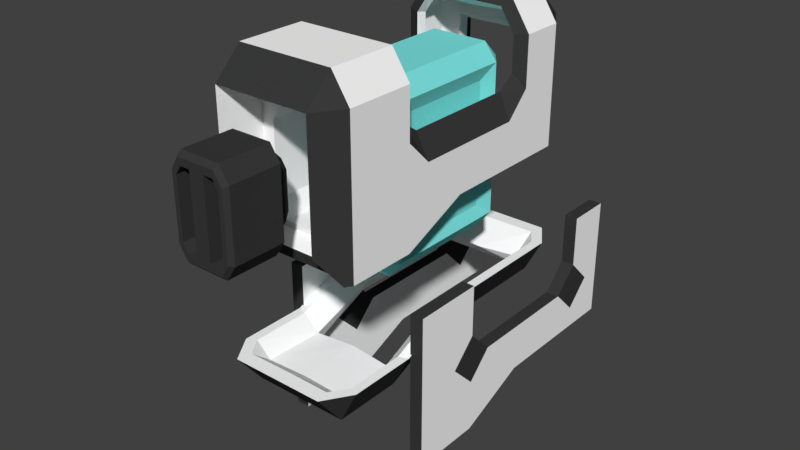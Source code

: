 # Source: PlasmaTurret.blend  (saved by Blender 2.79.0; exported with 4.5.12 LTS)
import bpy
from mathutils import Matrix  # noqa: F401  (used for matrix-valued properties, if any)

bpy.ops.wm.read_factory_settings(use_empty=True)
scene = bpy.context.scene
scene.name = 'Scene'

# ---- collections
col_collection_1 = bpy.data.collections.new('Collection 1'); scene.collection.children.link(col_collection_1)

# ---- materials (node trees are filled in below, after node groups)
mat_lafet = bpy.data.materials.new('Lafet')
mat_lafet.alpha_threshold = 0.0
mat_lafet.use_transparent_shadow = False
mat_lafet.diffuse_color = (0.04231, 0.04231, 0.04231, 1.0)
mat_lafet.roughness = 0.5
mat_corpus = bpy.data.materials.new('Corpus')
mat_corpus.alpha_threshold = 0.0
mat_corpus.use_transparent_shadow = False
mat_corpus.diffuse_color = (1.0, 1.0, 1.0, 1.0)
mat_corpus.roughness = 0.5
mat_barrel = bpy.data.materials.new('Barrel')
mat_barrel.alpha_threshold = 0.0
mat_barrel.use_transparent_shadow = False
mat_barrel.diffuse_color = (0.04231, 0.04231, 0.04231, 1.0)
mat_barrel.roughness = 0.5
mat_box = bpy.data.materials.new('Box')
mat_box.alpha_threshold = 0.0
mat_box.use_transparent_shadow = False
mat_box.diffuse_color = (0.2097, 0.8, 0.7771, 1.0)
mat_box.roughness = 0.5

# ---- material node trees

# ---- world
world_world = bpy.data.worlds.new('World'); scene.world = world_world
world_world.color = (0.05088, 0.05088, 0.05088)
world_world.use_sun_shadow = False
world_world.sun_shadow_jitter_overblur = 0.0
world_world.cycles.sampling_method = 'MANUAL'

# ---- meshes
me_cube_005 = bpy.data.meshes.new('Cube.005')
me_cube_005.from_pydata([(-0.7743, 0.8906, -0.7998), (-0.7743, -1.999, -1.112), (-0.7743, 0.8902, 0.4512), (-0.7743, -1.999, 0.4502), (-0.7743, 0.8904, -0.3241), (-0.7743, -0.554, -0.8003), (-0.7743, -1.999, -0.3251), (-0.7743, -1.276, -1.111), (-0.7743, 0.4343, 0.4511), (-0.7743, 0.4348, -0.7999), (-0.7743, -1.276, -0.5788), (-0.7743, -1.53, -0.325), (-0.7743, 0.6885, -0.3242), (-0.7743, 0.4347, -0.5782), (-0.7743, -1.277, 0.4505), (-0.7743, -1.277, -0.071), (-0.7743, -1.023, -0.3248), (-0.7743, 0.1807, -0.3244), (-0.7743, 0.4345, -0.0704), (-0.7743, -0.5542, -0.3246), (0.7743, 0.8906, -0.7998), (0.7743, -1.999, -1.112), (0.7743, 0.8902, 0.4512), (0.7743, -1.999, 0.4502), (0.7743, 0.8904, -0.3241), (0.7743, -0.554, -0.8003), (0.7743, -1.999, -0.3251), (0.7743, -1.276, -1.111), (0.7743, 0.4343, 0.4511), (0.7743, 0.4348, -0.7999), (0.7743, -1.276, -0.5788), (0.7743, -1.53, -0.325), (0.7743, 0.6885, -0.3242), (0.7743, 0.4347, -0.5782), (0.7743, -1.277, 0.4505), (0.7743, -1.277, -0.071), (0.7743, -1.023, -0.3248), (0.7743, 0.1807, -0.3244), (0.7743, 0.4345, -0.0704), (0.7743, -0.5542, -0.3246), (-0.6393, 0.8906, -0.7998), (-0.6393, -1.999, -1.112), (-0.6393, 0.8902, 0.4512), (-0.6393, -1.999, 0.4502), (-0.6393, 0.8904, -0.3241), (-0.6393, -0.554, -0.8003), (-0.6393, -1.999, -0.3251), (-0.6393, -1.276, -1.111), (-0.6393, 0.4343, 0.4511), (-0.6393, 0.4348, -0.7999), (-0.6393, -1.276, -0.5788), (-0.6393, -1.53, -0.325), (-0.6393, 0.6885, -0.3242), (-0.6393, 0.4347, -0.5782), (-0.6393, -1.277, 0.4505), (-0.6393, -1.277, -0.071), (-0.6393, -1.023, -0.3248), (-0.6393, 0.1807, -0.3244), (-0.6393, 0.4345, -0.0704), (-0.6393, -0.5542, -0.3246), (0.6393, 0.8906, -0.7998), (0.6393, -1.999, -1.112), (0.6393, 0.8902, 0.4512), (0.6393, -1.999, 0.4502), (0.6393, 0.8904, -0.3241), (0.6393, -0.554, -0.8003), (0.6393, -1.999, -0.3251), (0.6393, -1.276, -1.111), (0.6393, 0.4343, 0.4511), (0.6393, 0.4348, -0.7999), (0.6393, -1.276, -0.5788), (0.6393, -1.53, -0.325), (0.6393, 0.6885, -0.3242), (0.6393, 0.4347, -0.5782), (0.6393, -1.277, 0.4505), (0.6393, -1.277, -0.071), (0.6393, -1.023, -0.3248), (0.6393, 0.1807, -0.3244), (0.6393, 0.4345, -0.0704), (0.6393, -0.5542, -0.3246)], [], [(9, 5, 19, 17, 13), (7, 1, 6, 11, 10), (4, 12, 18, 8, 2), (15, 11, 6, 3, 14), (5, 7, 10, 16, 19), (0, 9, 13, 12, 4), (16, 10, 11, 15), (12, 13, 17, 18), (29, 33, 37, 39, 25), (27, 30, 31, 26, 21), (24, 22, 28, 38, 32), (35, 34, 23, 26, 31), (25, 39, 36, 30, 27), (20, 24, 32, 33, 29), (36, 35, 31, 30), (32, 38, 37, 33), (49, 53, 57, 59, 45), (47, 50, 51, 46, 41), (44, 42, 48, 58, 52), (55, 54, 43, 46, 51), (45, 59, 56, 50, 47), (40, 44, 52, 53, 49), (56, 55, 51, 50), (52, 58, 57, 53), (69, 65, 79, 77, 73), (67, 61, 66, 71, 70), (64, 72, 78, 68, 62), (75, 71, 66, 63, 74), (65, 67, 70, 76, 79), (60, 69, 73, 72, 64), (76, 70, 71, 75), (72, 73, 77, 78), (0, 4, 44, 40), (7, 5, 45, 47), (3, 6, 46, 43), (4, 2, 42, 44), (9, 0, 40, 49), (6, 1, 41, 46), (14, 3, 43, 54), (1, 7, 47, 41), (2, 8, 48, 42), (5, 9, 49, 45), (16, 15, 55, 56), (18, 17, 57, 58), (19, 16, 56, 59), (15, 14, 54, 55), (8, 18, 58, 48), (17, 19, 59, 57), (24, 20, 60, 64), (25, 27, 67, 65), (26, 23, 63, 66), (22, 24, 64, 62), (20, 29, 69, 60), (21, 26, 66, 61), (23, 34, 74, 63), (27, 21, 61, 67), (28, 22, 62, 68), (29, 25, 65, 69), (35, 36, 76, 75), (37, 38, 78, 77), (36, 39, 79, 76), (34, 35, 75, 74), (38, 28, 68, 78), (39, 37, 77, 79)])
me_cube_005.polygons.foreach_set('material_index', [1, 1, 1, 1, 1, 1, 0, 0, 1, 1, 1, 1, 1, 1, 0, 0, 1, 1, 1, 1, 1, 1, 0, 0, 1, 1, 1, 1, 1, 1, 0, 0, 0, 0, 0, 0, 0, 0, 0, 0, 0, 0, 0, 0, 0, 0, 0, 0, 0, 0, 0, 0, 0, 0, 0, 0, 0, 0, 0, 0, 0, 0, 0, 0])
me_cube_005.materials.append(mat_lafet)
me_cube_005.materials.append(mat_corpus)
me_cube_005.use_remesh_preserve_volume = False
me_cube_005.use_remesh_preserve_attributes = False
me_cube_005.use_mirror_vertex_groups = False
me_cube_005.update()
me_cube_003 = bpy.data.meshes.new('Cube.003')
me_cube_003.from_pydata([(-0.2958, -1.101, -0.4492), (-0.1992, -1.101, -0.9217), (-0.2958, -1.101, -0.7742), (-0.2958, -1.101, -0.1243), (-0.1992, -1.101, 0.02328), (-0.2228, -1.646, -0.7282), (-0.169, -1.646, -0.8104), (-0.169, -1.646, -0.08844), (-0.2228, -1.646, -0.1707), (-0.07299, -1.646, -0.8104), (-0.07299, -1.646, -0.4494), (-0.07299, -1.646, -0.08844), (-0.2228, -1.646, -0.4494), (-0.07299, -1.322, -0.8103), (-0.07299, -1.322, -0.4493), (-0.2228, -1.322, -0.4493), (-0.07299, -1.322, -0.08833), (-0.2228, -1.322, -0.1705), (-0.169, -1.322, -0.08833), (-0.169, -1.322, -0.8103), (-0.2228, -1.322, -0.728), (-0.2676, -1.646, -0.4494), (-0.2958, -1.603, -0.4494), (-0.2958, -1.603, -0.1244), (-0.2676, -1.646, -0.1423), (-0.1875, -1.646, -0.01999), (-0.1992, -1.603, 0.02311), (-0.1992, -1.603, -0.9219), (-0.1875, -1.646, -0.8788), (-0.2676, -1.646, -0.7565), (-0.2958, -1.603, -0.7743), (-1.206e-09, -1.101, -0.9217), (-1.206e-09, -1.101, 0.02328), (0.2958, -1.101, -0.4492), (-1.206e-09, -1.646, -0.4494), (0.1992, -1.101, -0.9217), (0.2958, -1.101, -0.7742), (0.2958, -1.101, -0.1243), (0.1992, -1.101, 0.02328), (0.2228, -1.646, -0.7282), (0.169, -1.646, -0.8104), (0.169, -1.646, -0.08844), (0.2228, -1.646, -0.1707), (0.07299, -1.646, -0.8104), (0.07299, -1.646, -0.4494), (0.07299, -1.646, -0.08844), (0.2228, -1.646, -0.4494), (0.07299, -1.322, -0.8103), (0.07299, -1.322, -0.4493), (0.2228, -1.322, -0.4493), (0.07299, -1.322, -0.08833), (0.2228, -1.322, -0.1705), (0.169, -1.322, -0.08833), (0.169, -1.322, -0.8103), (0.2228, -1.322, -0.728), (-1.206e-09, -1.646, -0.8788), (-1.206e-09, -1.603, -0.9219), (-1.206e-09, -1.603, 0.02311), (-1.206e-09, -1.646, -0.01999), (0.2676, -1.646, -0.4494), (0.2958, -1.603, -0.4494), (0.2958, -1.603, -0.1244), (0.2676, -1.646, -0.1423), (0.1875, -1.646, -0.01999), (0.1992, -1.603, 0.02311), (0.1992, -1.603, -0.9219), (0.1875, -1.646, -0.8788), (0.2676, -1.646, -0.7565), (0.2958, -1.603, -0.7743), (-0.2048, -1.101, -0.4492), (-0.1379, -1.101, -0.7763), (-0.2048, -1.101, -0.6742), (-0.2048, -1.101, -0.2242), (-0.1379, -1.101, -0.1221), (-3.395e-09, -1.101, -0.7763), (-3.395e-09, -1.101, -0.1221), (0.2048, -1.101, -0.4492), (0.1379, -1.101, -0.7763), (0.2048, -1.101, -0.6742), (0.2048, -1.101, -0.2242), (0.1379, -1.101, -0.1221), (-2.316e-09, -0.9099, -0.4491), (-0.2048, -0.991, -0.4492), (-0.1581, -0.9099, -0.4491), (-0.1065, -0.9098, -0.7017), (-0.1379, -0.9909, -0.7763), (-0.2048, -0.9909, -0.6741), (-0.1581, -0.9098, -0.6228), (-0.1581, -0.91, -0.2755), (-0.2048, -0.9911, -0.2242), (-0.1379, -0.9911, -0.1221), (-0.1065, -0.91, -0.1966), (-3.149e-09, -0.9098, -0.7017), (-3.395e-09, -0.9909, -0.7763), (-3.395e-09, -0.9911, -0.1221), (-3.149e-09, -0.91, -0.1966), (0.1581, -0.9099, -0.4491), (0.2048, -0.991, -0.4492), (0.1379, -0.9909, -0.7763), (0.1065, -0.9098, -0.7017), (0.1581, -0.9098, -0.6228), (0.2048, -0.9909, -0.6741), (0.2048, -0.9911, -0.2242), (0.1581, -0.91, -0.2755), (0.1065, -0.91, -0.1966), (0.1379, -0.9911, -0.1221)], [], [(5, 6, 19, 20), (7, 11, 58, 25), (5, 12, 21, 29), (12, 5, 20, 15), (12, 8, 24, 21), (8, 7, 25, 24), (10, 9, 55, 34), (9, 6, 28, 55), (3, 0, 22, 23), (6, 5, 29, 28), (30, 2, 1, 27), (32, 4, 26, 57), (3, 23, 26, 4), (0, 2, 30, 22), (11, 10, 34, 58), (14, 15, 20, 19, 13), (16, 18, 17, 15, 14), (10, 11, 16, 14), (8, 12, 15, 17), (9, 10, 14, 13), (6, 9, 13, 19), (7, 8, 17, 18), (11, 7, 18, 16), (24, 25, 26, 23), (28, 29, 30, 27), (55, 28, 27, 56), (29, 21, 22, 30), (21, 24, 23, 22), (25, 58, 57, 26), (1, 31, 56, 27), (39, 54, 53, 40), (41, 63, 58, 45), (39, 67, 59, 46), (46, 49, 54, 39), (46, 59, 62, 42), (42, 62, 63, 41), (44, 34, 55, 43), (43, 55, 66, 40), (37, 61, 60, 33), (40, 66, 67, 39), (68, 65, 35, 36), (32, 57, 64, 38), (37, 38, 64, 61), (33, 60, 68, 36), (45, 58, 34, 44), (48, 47, 53, 54, 49), (50, 48, 49, 51, 52), (44, 48, 50, 45), (42, 51, 49, 46), (43, 47, 48, 44), (40, 53, 47, 43), (41, 52, 51, 42), (45, 50, 52, 41), (62, 61, 64, 63), (66, 65, 68, 67), (55, 56, 65, 66), (67, 68, 60, 59), (59, 60, 61, 62), (63, 64, 57, 58), (35, 65, 56, 31), (4, 32, 75, 73), (33, 36, 78, 76), (31, 1, 70, 74), (36, 35, 77, 78), (37, 33, 76, 79), (2, 0, 69, 71), (1, 2, 71, 70), (38, 37, 79, 80), (32, 38, 80, 75), (0, 3, 72, 69), (3, 4, 73, 72), (35, 31, 74, 77), (103, 96, 81), (104, 103, 81), (83, 88, 81), (76, 78, 101, 97), (92, 84, 81), (84, 87, 81), (96, 100, 81), (91, 95, 81), (95, 104, 81), (99, 92, 81), (70, 71, 86, 85), (88, 91, 81), (79, 76, 97, 102), (78, 77, 98, 101), (71, 69, 82, 86), (100, 99, 81), (74, 70, 85, 93), (80, 79, 102, 105), (69, 72, 89, 82), (75, 80, 105, 94), (72, 73, 90, 89), (77, 74, 93, 98), (73, 75, 94, 90), (85, 86, 87, 84), (89, 90, 91, 88), (84, 92, 93, 85), (86, 82, 83, 87), (88, 83, 82, 89), (90, 94, 95, 91), (99, 100, 101, 98), (103, 104, 105, 102), (98, 93, 92, 99), (100, 96, 97, 101), (102, 97, 96, 103), (104, 95, 94, 105), (87, 83, 81)])
me_cube_003.materials.append(mat_barrel)
me_cube_003.use_remesh_preserve_volume = False
me_cube_003.use_remesh_preserve_attributes = False
me_cube_003.use_mirror_vertex_groups = False
me_cube_003.update()
me_cube_002 = bpy.data.meshes.new('Cube.002')
me_cube_002.from_pydata([(-0.6544, 0.8095, -0.9095), (-0.6544, -1.908, -1.206), (-0.4773, -1.908, -1.547), (-0.6544, -0.5492, -0.91), (-0.6544, -1.229, -1.205), (-0.6544, 0.1301, -0.9098), (-0.4773, -2.179, -1.206), (-0.4773, 0.1303, -1.252), (-0.4773, -0.5491, -1.252), (-0.4773, 0.8096, -1.251), (-0.4773, -1.228, -1.547), (-0.4773, 1.08, -0.9094), (-0.5628, 0.7602, -0.9095), (-0.5628, -1.859, -1.206), (-0.4317, -1.838, -1.369), (-0.5609, -0.5765, -0.91), (-0.5613, -1.261, -1.205), (-0.56, 0.1301, -0.9098), (-0.445, -2.039, -1.206), (-0.3829, 0.1302, -1.107), (-0.3841, -0.5819, -1.109), (-0.4158, 0.7156, -1.097), (-0.4125, -1.247, -1.37), (-0.445, 0.9403, -0.9095), (0.6544, 0.8095, -0.9095), (0.6544, -1.908, -1.206), (0.4773, -1.908, -1.547), (0.6544, -0.5492, -0.91), (0.0, 0.8096, -1.251), (0.0, 1.08, -0.9094), (0.0, -2.179, -1.206), (0.0, -1.908, -1.547), (0.6544, -1.229, -1.205), (0.0, -1.228, -1.547), (0.6544, 0.1301, -0.9098), (0.4773, -2.179, -1.206), (0.4773, 0.1303, -1.252), (0.4773, -0.5491, -1.252), (0.4773, 0.8096, -1.251), (0.4773, -1.228, -1.547), (0.4773, 1.08, -0.9094), (0.5628, 0.7602, -0.9095), (0.5628, -1.859, -1.206), (0.4317, -1.838, -1.369), (0.5609, -0.5765, -0.91), (0.0, 0.6653, -1.107), (0.0, 0.936, -0.9095), (0.0, -2.034, -1.206), (0.0, -1.83, -1.359), (0.5613, -1.261, -1.205), (0.0, -1.228, -1.343), (0.56, 0.1301, -0.9098), (0.445, -2.039, -1.206), (0.3829, 0.1302, -1.107), (0.3841, -0.5819, -1.109), (0.4158, 0.7156, -1.097), (0.4125, -1.247, -1.37), (0.445, 0.9403, -0.9095)], [], [(33, 31, 2, 10), (11, 9, 0), (1, 2, 6), (10, 2, 1, 4), (30, 6, 2, 31), (7, 8, 3, 5), (11, 29, 28, 9), (8, 10, 4, 3), (9, 7, 5, 0), (50, 22, 14, 48), (23, 12, 21), (13, 18, 14), (22, 16, 13, 14), (47, 48, 14, 18), (19, 17, 15, 20), (23, 21, 45, 46), (20, 15, 16, 22), (21, 12, 17, 19), (11, 0, 12, 23), (1, 6, 18, 13), (3, 4, 16, 15), (6, 30, 47, 18), (8, 7, 19, 20), (0, 5, 17, 12), (29, 11, 23, 46), (9, 28, 45, 21), (10, 8, 20, 22), (4, 1, 13, 16), (33, 10, 22, 50), (7, 9, 21, 19), (5, 3, 15, 17), (33, 39, 26, 31), (40, 24, 38), (25, 35, 26), (39, 32, 25, 26), (30, 31, 26, 35), (36, 34, 27, 37), (40, 38, 28, 29), (37, 27, 32, 39), (38, 24, 34, 36), (50, 48, 43, 56), (57, 55, 41), (42, 43, 52), (56, 43, 42, 49), (47, 52, 43, 48), (53, 54, 44, 51), (57, 46, 45, 55), (54, 56, 49, 44), (55, 53, 51, 41), (40, 57, 41, 24), (25, 42, 52, 35), (27, 44, 49, 32), (30, 47, 48, 31), (35, 52, 47, 30), (37, 54, 53, 36), (24, 41, 51, 34), (29, 46, 57, 40), (28, 45, 46, 29), (38, 55, 45, 28), (31, 48, 50, 33), (39, 56, 54, 37), (32, 49, 42, 25), (33, 50, 56, 39), (36, 53, 55, 38), (34, 51, 44, 27)])
me_cube_002.polygons.foreach_set('material_index', [1, 0, 0, 0, 0, 0, 0, 0, 0, 1, 1, 1, 1, 1, 1, 1, 1, 1, 1, 1, 1, 1, 1, 1, 1, 1, 1, 1, 1, 1, 1, 1, 0, 0, 0, 0, 0, 0, 0, 0, 1, 1, 1, 1, 1, 1, 1, 1, 1, 1, 1, 1, 1, 1, 1, 1, 1, 1, 1, 1, 1, 1, 1, 1, 1])
me_cube_002.materials.append(mat_lafet)
me_cube_002.materials.append(mat_corpus)
me_cube_002.use_remesh_preserve_volume = False
me_cube_002.use_remesh_preserve_attributes = False
me_cube_002.use_mirror_vertex_groups = False
me_cube_002.update()
me_cube_001 = bpy.data.meshes.new('Cube.001')
me_cube_001.from_pydata([(-0.1854, 0.3227, -0.9884), (-0.1854, 0.09844, -1.213), (-0.359, 0.09836, -0.9885), (-0.1854, -0.8839, -1.213), (-0.1854, -1.108, -0.9889), (-0.359, -0.884, -0.9888), (-0.1854, 0.3222, 0.2226), (-0.359, 0.09793, 0.2225), (-0.2817, 0.2585, 0.5268), (-0.1854, -1.109, 0.2221), (-0.2817, -1.045, 0.5264), (-0.359, -0.8844, 0.2221), (0.1854, 0.3227, -0.9884), (0.359, 0.09836, -0.9885), (0.1854, 0.09844, -1.213), (0.1854, -1.108, -0.9889), (0.1854, -0.8839, -1.213), (0.359, -0.884, -0.9888), (0.1854, 0.3222, 0.2226), (0.2817, 0.2585, 0.5268), (0.359, 0.09793, 0.2225), (0.1854, -1.109, 0.2221), (0.359, -0.8844, 0.2221), (0.2817, -1.045, 0.5264), (-0.2817, 0.425, 0.3604), (-0.2817, 0.4255, -1.099), (-0.4106, 0.2591, -1.1), (-0.4106, 0.2585, 0.3603), (-0.2817, 0.2591, -1.266), (-0.2817, -1.045, -1.267), (-0.4106, -1.045, -1.1), (-0.2817, -1.211, -1.1), (-0.2817, -1.212, 0.3598), (-0.4106, -1.045, 0.3599), (0.2817, 0.425, 0.3604), (0.2817, -1.212, 0.3598), (0.4106, -1.045, 0.3599), (0.4106, 0.2585, 0.3603), (0.2817, 0.4255, -1.099), (0.4106, 0.2591, -1.1), (0.2817, -1.211, -1.1), (0.4106, -1.045, -1.1), (0.2817, -1.045, -1.267), (0.2817, 0.2591, -1.266)], [], [(14, 16, 3, 1), (20, 22, 17, 13), (21, 9, 4, 15), (2, 5, 11, 7), (8, 10, 23, 19), (25, 28, 26), (29, 31, 30), (24, 27, 8), (32, 10, 33), (38, 39, 43), (40, 42, 41), (34, 19, 37), (35, 36, 23), (24, 25, 26, 27), (28, 29, 30, 26), (31, 32, 33, 30), (10, 8, 27, 33), (34, 24, 8, 19), (32, 35, 23, 10), (36, 37, 19, 23), (38, 34, 37, 39), (35, 40, 41, 36), (42, 43, 39, 41), (25, 38, 43, 28), (40, 31, 29, 42), (6, 18, 12, 0), (6, 0, 25, 24), (2, 7, 27, 26), (1, 3, 29, 28), (5, 2, 26, 30), (4, 9, 32, 31), (11, 5, 30, 33), (7, 11, 33, 27), (18, 6, 24, 34), (9, 21, 35, 32), (22, 20, 37, 36), (12, 18, 34, 38), (20, 13, 39, 37), (21, 15, 40, 35), (17, 22, 36, 41), (16, 14, 43, 42), (13, 17, 41, 39), (0, 12, 38, 25), (14, 1, 28, 43), (15, 4, 31, 40), (3, 16, 42, 29)])
me_cube_001.materials.append(mat_box)
me_cube_001.use_remesh_preserve_volume = False
me_cube_001.use_remesh_preserve_attributes = False
me_cube_001.use_mirror_vertex_groups = False
me_cube_001.update()
me_cube = bpy.data.meshes.new('Cube')
me_cube.from_pydata([(-0.533, -0.5495, -0.2012), (-0.3758, 0.8873, -0.7279), (-0.6544, 0.8095, -0.8959), (-0.6544, -1.908, -1.189), (-0.6544, 0.8091, 0.2807), (-0.4773, 0.809, 0.5515), (-0.3758, 0.887, 0.1257), (-0.4773, -1.908, 0.5505), (-0.6544, -1.908, 0.2798), (-0.6544, 0.8094, -0.4485), (-0.3758, 0.8872, -0.4485), (-0.6544, -0.5492, -0.8964), (-0.6544, -1.908, -0.4495), (-0.4413, -1.745, -0.4494), (-0.6544, -1.229, -1.189), (-0.4773, -1.229, 0.5507), (-0.533, -1.175, 0.2683), (-0.387, 0.3266, 0.4918), (-0.6544, 0.3804, 0.2806), (-0.6544, 0.3808, -0.8961), (-0.533, -1.0, -0.2014), (-0.533, -1.175, -0.08152), (-0.533, 0.1518, -0.201), (-0.533, 0.3268, -0.08099), (-0.387, -1.175, 0.4913), (-0.6544, -1.229, 0.28), (-0.4773, 0.3803, 0.5513), (-0.533, 0.3267, 0.2688), (-0.6544, -1.229, -0.2105), (-0.6544, -0.99, -0.4492), (-0.6544, 0.1418, -0.4488), (-0.6544, 0.3805, -0.2099), (-0.6544, -0.5494, -0.449), (-0.4773, -2.179, -0.4496), (-0.4773, -2.179, 0.2797), (-0.3202, -1.745, -0.4494), (-0.4413, -1.746, 0.2249), (-0.4413, -1.745, -1.014), (-0.2157, -1.745, -0.9609), (-0.3202, -1.745, -0.8012), (-0.3986, -1.745, -1.066), (-0.3202, -1.746, -0.09769), (-0.2157, -1.746, 0.06202), (-0.3986, -1.746, 0.1675), (-0.4773, 0.3808, -0.8961), (-0.4773, -0.5492, -0.8964), (-0.4773, 0.8095, -0.8959), (-0.4773, -1.223, -1.189), (-0.4773, 1.08, -0.4485), (-0.4773, 1.08, -0.8958), (-0.4773, 1.08, 0.2808), (0.0, 0.887, 0.1257), (0.0, 0.8873, -0.7279), (-0.4773, -1.822, -1.189), (-0.3202, -1.313, -0.4493), (-0.2157, -1.313, -0.9608), (-0.3202, -1.313, -0.801), (-0.3202, -1.313, -0.09754), (-0.2157, -1.313, 0.06218), (-0.4773, -1.891, -1.189), (-0.4551, -1.912, -1.081), (-0.4773, -2.179, -0.9016), (-0.6104, -1.975, -1.189), (0.533, -0.5495, -0.2012), (0.3758, 0.8873, -0.7279), (0.6544, 0.8095, -0.8959), (0.6544, -1.908, -1.189), (0.6544, 0.8091, 0.2807), (0.4773, 0.809, 0.5515), (0.3758, 0.887, 0.1257), (0.4773, -1.908, 0.5505), (0.6544, -1.908, 0.2798), (0.6544, 0.8094, -0.4485), (0.3758, 0.8872, -0.4485), (0.6544, -0.5492, -0.8964), (0.6544, -1.908, -0.4495), (0.4413, -1.745, -0.4494), (0.0, 1.08, 0.2808), (0.0, 0.809, 0.5515), (0.0, -1.908, 0.5505), (0.0, -2.179, 0.2797), (0.0, 0.8095, -0.8959), (0.0, 1.08, -0.8958), (0.6544, -1.229, -1.189), (0.4773, -1.229, 0.5507), (0.533, -1.175, 0.2683), (0.0, -1.223, -1.189), (0.0, -1.229, 0.5507), (0.387, 0.3266, 0.4918), (0.6544, 0.3804, 0.2806), (0.6544, 0.3808, -0.8961), (0.0, 0.3803, 0.5513), (0.533, -1.0, -0.2014), (0.533, -1.175, -0.08152), (0.533, 0.1518, -0.201), (0.533, 0.3268, -0.08099), (0.0, -1.175, 0.4913), (0.387, -1.175, 0.4913), (0.6544, -1.229, 0.28), (0.4773, 0.3803, 0.5513), (0.0, 0.3266, 0.4918), (0.533, 0.3267, 0.2688), (0.6544, -1.229, -0.2105), (0.6544, -0.99, -0.4492), (0.6544, 0.1418, -0.4488), (0.6544, 0.3805, -0.2099), (0.6544, -0.5494, -0.449), (0.4773, -2.179, -0.4496), (0.4773, -2.179, 0.2797), (0.0, -1.745, -1.014), (0.0, -1.746, 0.2249), (0.0, -1.745, -0.9609), (0.0, -1.746, 0.06202), (0.3202, -1.745, -0.4494), (0.4413, -1.746, 0.2249), (0.4413, -1.745, -1.014), (0.2157, -1.745, -0.9609), (0.3202, -1.745, -0.8012), (0.3986, -1.745, -1.066), (0.3202, -1.746, -0.09769), (0.2157, -1.746, 0.06202), (0.3986, -1.746, 0.1675), (0.4773, 0.3808, -0.8961), (0.4773, -0.5492, -0.8964), (0.4773, 0.8095, -0.8959), (0.4773, -1.223, -1.189), (0.4773, 1.08, -0.4485), (0.4773, 1.08, -0.8958), (0.4773, 1.08, 0.2808), (0.0, -1.618, -1.189), (0.4773, -1.822, -1.189), (0.0, -1.313, -0.9608), (0.0, -1.313, 0.06218), (0.3202, -1.313, -0.4493), (0.2157, -1.313, -0.9608), (0.3202, -1.313, -0.801), (0.3202, -1.313, -0.09754), (0.2157, -1.313, 0.06218), (0.0, -1.912, -1.081), (0.0, -1.891, -1.189), (0.4773, -1.891, -1.189), (0.4551, -1.912, -1.081), (0.4773, -2.179, -0.9016), (0.6104, -1.975, -1.189), (-0.4796, -0.5495, -0.2624), (-0.4071, 0.8094, -0.7731), (-0.6066, 0.7792, -0.8317), (-0.6066, -1.878, -1.125), (-0.596, 0.7743, 0.2459), (-0.4545, 0.7742, 0.4621), (-0.407, 0.8104, 0.1733), (-0.4545, -1.874, 0.4612), (-0.596, -1.874, 0.245), (-0.5928, 0.7703, -0.4486), (-0.4278, 0.8233, -0.4485), (-0.604, -0.5628, -0.8311), (-0.5928, -1.869, -0.4495), (-0.4855, -1.669, -0.4494), (-0.61, -1.244, -1.114), (-0.4532, -1.279, 0.4699), (-0.5152, -1.272, 0.2531), (-0.3815, 0.4111, 0.4353), (-0.6021, 0.435, 0.2485), (-0.6072, 0.3808, -0.824), (-0.4838, -1.03, -0.2634), (-0.5877, -1.229, -0.6881), (-0.5877, -1.468, -0.4493), (-0.502, -1.262, -0.1074), (-0.5877, 0.6194, -0.4486), (-0.5877, 0.3807, -0.6875), (-0.4838, 0.1821, -0.263), (-0.502, 0.4133, -0.1068), (-0.3815, -1.26, 0.4347), (-0.6021, -1.284, 0.2479), (-0.4532, 0.4305, 0.4705), (-0.5152, 0.4238, 0.2537), (-0.5924, -1.261, -0.2289), (-0.59, -0.9979, -0.4746), (-0.59, 0.1498, -0.4742), (-0.5924, 0.4132, -0.2283), (-0.5911, -0.5494, -0.4812), (-0.4989, -2.082, -0.4496), (-0.4714, -2.078, 0.2708), (-0.3674, -1.673, -0.4494), (-0.4775, -1.68, 0.2802), (-0.4698, -1.66, -1.049), (-0.2308, -1.663, -1.017), (-0.3568, -1.663, -0.8244), (-0.3986, -1.643, -1.066), (-0.3568, -1.664, -0.07446), (-0.2308, -1.664, 0.1181), (-0.3986, -1.644, 0.1676), (-0.4773, 0.3807, -0.7941), (-0.4771, -0.5699, -0.7965), (-0.4773, 0.8095, -0.7939), (-0.4772, -1.236, -1.088), (-0.4809, 0.9782, -0.4485), (-0.4692, 0.9958, -0.8401), (-0.4629, 0.9827, 0.2588), (0.0, 0.8231, 0.2052), (0.0, 0.8203, -0.8048), (-0.4773, -1.822, -1.087), (-0.3869, -1.313, -0.4493), (-0.2412, -1.313, -1.055), (-0.3818, -1.313, -0.8401), (-0.3818, -1.313, -0.05851), (-0.2412, -1.314, 0.1564), (-0.4871, -1.847, -1.098), (-0.4961, -1.832, -1.073), (-0.4982, -2.084, -0.8836), (-0.5919, -1.91, -1.116), (0.4796, -0.5495, -0.2624), (0.4071, 0.8094, -0.7731), (0.6066, 0.7792, -0.8317), (0.6066, -1.878, -1.125), (0.596, 0.7743, 0.2459), (0.4545, 0.7742, 0.4621), (0.407, 0.8104, 0.1733), (0.4545, -1.874, 0.4612), (0.596, -1.874, 0.245), (0.5928, 0.7703, -0.4486), (0.4278, 0.8233, -0.4485), (0.604, -0.5628, -0.8311), (0.5928, -1.869, -0.4495), (0.4855, -1.669, -0.4494), (0.0, 0.978, 0.2863), (0.0, 0.77, 0.4572), (0.0, -1.869, 0.4563), (0.0, -2.083, 0.3127), (0.0, 0.8095, -0.7939), (0.0, 0.9847, -0.8601), (0.61, -1.244, -1.114), (0.4532, -1.279, 0.4699), (0.5152, -1.272, 0.2531), (0.0, -1.223, -1.087), (0.0, -1.271, 0.4575), (0.3815, 0.4111, 0.4353), (0.6021, 0.435, 0.2485), (0.6072, 0.3808, -0.824), (0.0, 0.4217, 0.4581), (0.4838, -1.03, -0.2634), (0.5877, -1.229, -0.6881), (0.5877, -1.468, -0.4493), (0.502, -1.262, -0.1074), (0.5877, 0.6194, -0.4486), (0.5877, 0.3807, -0.6875), (0.4838, 0.1821, -0.263), (0.502, 0.4133, -0.1068), (0.0, -1.251, 0.4229), (0.3815, -1.26, 0.4347), (0.6021, -1.284, 0.2479), (0.4532, 0.4305, 0.4705), (0.0, 0.4023, 0.4235), (0.5152, 0.4238, 0.2537), (0.5924, -1.261, -0.2289), (0.59, -0.9979, -0.4746), (0.59, 0.1498, -0.4742), (0.5924, 0.4132, -0.2283), (0.5911, -0.5494, -0.4812), (0.4989, -2.082, -0.4496), (0.4714, -2.078, 0.2708), (0.0, -1.661, -1.071), (0.0, -1.669, 0.2924), (0.0, -1.673, -1.033), (0.0, -1.674, 0.1342), (0.3674, -1.673, -0.4494), (0.4775, -1.68, 0.2802), (0.4698, -1.66, -1.049), (0.2308, -1.663, -1.017), (0.3568, -1.663, -0.8244), (0.3986, -1.643, -1.066), (0.3568, -1.664, -0.07446), (0.2308, -1.664, 0.1181), (0.3986, -1.644, 0.1676), (0.4773, 0.3807, -0.7941), (0.4771, -0.5699, -0.7965), (0.4773, 0.8095, -0.7939), (0.4772, -1.236, -1.088), (0.4809, 0.9782, -0.4485), (0.4692, 0.9958, -0.8401), (0.4629, 0.9827, 0.2588), (0.0, -1.618, -1.087), (0.4773, -1.822, -1.087), (0.0, -1.313, -1.063), (0.0, -1.314, 0.1642), (0.3869, -1.313, -0.4493), (0.2412, -1.313, -1.055), (0.3818, -1.313, -0.8401), (0.3818, -1.313, -0.05851), (0.2412, -1.314, 0.1564), (0.0, -1.822, -1.13), (0.0, -1.826, -1.111), (0.4871, -1.847, -1.098), (0.4961, -1.832, -1.073), (0.4982, -2.084, -0.8836), (0.5919, -1.91, -1.116), (-0.6544, 0.8095, -0.8959), (-0.6544, -1.908, -1.189), (-0.6544, 0.8091, 0.2807), (-0.6544, -1.908, 0.2798), (-0.6544, 0.8094, -0.4485), (-0.6544, -0.5492, -0.8964), (-0.6544, -1.908, -0.4495), (-0.6544, -1.229, -1.189), (-0.6544, 0.3804, 0.2806), (-0.6544, 0.3808, -0.8961), (-0.6544, -1.229, -0.6881), (-0.6544, -1.468, -0.4493), (-0.6544, 0.6194, -0.4486), (-0.6544, 0.3807, -0.6875), (-0.6544, -1.229, 0.28), (-0.6544, -1.229, -0.2105), (-0.6544, -0.99, -0.4492), (-0.6544, 0.1418, -0.4488), (-0.6544, 0.3805, -0.2099), (-0.6544, -0.5494, -0.449), (0.6544, 0.8095, -0.8959), (0.6544, -1.908, -1.189), (0.6544, 0.8091, 0.2807), (0.6544, -1.908, 0.2798), (0.6544, 0.8094, -0.4485), (0.6544, -0.5492, -0.8964), (0.6544, -1.908, -0.4495), (0.6544, -1.229, -1.189), (0.6544, 0.3804, 0.2806), (0.6544, 0.3808, -0.8961), (0.6544, -1.229, -0.6881), (0.6544, -1.468, -0.4493), (0.6544, 0.6194, -0.4486), (0.6544, 0.3807, -0.6875), (0.6544, -1.229, 0.28), (0.6544, -1.229, -0.2105), (0.6544, -0.99, -0.4492), (0.6544, 0.1418, -0.4488), (0.6544, 0.3805, -0.2099), (0.6544, -0.5494, -0.449)], [], [(15, 7, 79, 87), (4, 5, 50), (34, 7, 8), (48, 49, 2, 9), (33, 34, 8, 12), (26, 5, 4, 18), (77, 50, 5, 78), (50, 48, 9, 4), (37, 13, 33, 61, 60), (34, 80, 79, 7), (7, 15, 25, 8), (5, 26, 91, 78), (24, 16, 25, 15), (96, 24, 15, 87), (27, 17, 26, 18), (17, 100, 91, 26), (21, 20, 29, 28), (22, 23, 31, 30), (20, 0, 32, 29), (16, 21, 28, 25), (23, 27, 18, 31), (0, 22, 30, 32), (13, 36, 34, 33), (3, 53, 59, 62), (36, 110, 80, 34), (111, 38, 40, 37, 109), (35, 41, 43, 36, 13), (40, 39, 35, 13, 37), (43, 42, 112, 110, 36), (38, 39, 40), (41, 42, 43), (10, 1, 49, 48), (51, 6, 50, 77), (6, 10, 48, 50), (1, 52, 82, 49), (109, 37, 60, 138), (129, 53, 47, 86), (14, 11, 45, 47), (14, 47, 53, 3), (62, 61, 33, 12, 3), (44, 45, 11, 19), (19, 2, 46, 44), (49, 82, 81, 46), (49, 46, 2), (42, 41, 57, 58), (112, 42, 58, 132), (41, 35, 54, 57), (39, 38, 55, 56), (35, 39, 56, 54), (38, 111, 131, 55), (59, 60, 61, 62), (138, 60, 59, 139), (139, 59, 53, 129), (84, 87, 79, 70), (67, 128, 68), (108, 71, 70), (126, 72, 65, 127), (107, 75, 71, 108), (99, 89, 67, 68), (77, 78, 68, 128), (128, 67, 72, 126), (115, 141, 142, 107, 76), (108, 70, 79, 80), (70, 71, 98, 84), (68, 78, 91, 99), (97, 84, 98, 85), (96, 87, 84, 97), (101, 89, 99, 88), (88, 99, 91, 100), (93, 102, 103, 92), (94, 104, 105, 95), (92, 103, 106, 63), (85, 98, 102, 93), (95, 105, 89, 101), (63, 106, 104, 94), (76, 107, 108, 114), (66, 143, 140, 130), (114, 108, 80, 110), (111, 109, 115, 118, 116), (113, 76, 114, 121, 119), (118, 115, 76, 113, 117), (121, 114, 110, 112, 120), (116, 118, 117), (119, 121, 120), (73, 126, 127, 64), (51, 77, 128, 69), (69, 128, 126, 73), (64, 127, 82, 52), (109, 138, 141, 115), (129, 86, 125, 130), (83, 125, 123, 74), (83, 66, 130, 125), (143, 66, 75, 107, 142), (122, 90, 74, 123), (90, 122, 124, 65), (127, 124, 81, 82), (127, 65, 124), (120, 137, 136, 119), (112, 132, 137, 120), (119, 136, 133, 113), (117, 135, 134, 116), (113, 133, 135, 117), (116, 134, 131, 111), (140, 143, 142, 141), (138, 139, 140, 141), (139, 129, 130, 140), (159, 235, 227, 151), (163, 169, 178, 180, 155), (158, 165, 166, 156, 147), (153, 148, 162, 179, 168), (148, 198, 149), (182, 152, 151), (196, 153, 146, 197), (181, 156, 152, 182), (174, 162, 148, 149), (225, 226, 149, 198), (198, 148, 153, 196), (185, 208, 209, 181, 157), (182, 151, 227, 228), (151, 152, 173, 159), (176, 173, 152, 156, 166), (155, 180, 177, 165, 158), (149, 226, 239, 174), (146, 153, 168, 169, 163), (177, 176, 166, 165), (168, 179, 178, 169), (172, 159, 173, 160), (248, 235, 159, 172), (175, 162, 174, 161), (161, 174, 239, 252), (167, 176, 177, 164), (170, 178, 179, 171), (164, 177, 180, 144), (160, 173, 176, 167), (171, 179, 162, 175), (144, 180, 178, 170), (157, 181, 182, 184), (147, 210, 207, 201), (184, 182, 228, 262), (263, 261, 185, 188, 186), (183, 157, 184, 191, 189), (188, 185, 157, 183, 187), (191, 184, 262, 264, 190), (186, 188, 187), (189, 191, 190), (154, 196, 197, 145), (199, 225, 198, 150), (150, 198, 196, 154), (145, 197, 230, 200), (261, 290, 208, 185), (281, 234, 195, 201), (158, 195, 193, 155), (158, 147, 201, 195), (210, 147, 156, 181, 209), (192, 163, 155, 193), (163, 192, 194, 146), (197, 194, 229, 230), (197, 146, 194), (190, 206, 205, 189), (264, 284, 206, 190), (189, 205, 202, 183), (187, 204, 203, 186), (183, 202, 204, 187), (186, 203, 283, 263), (207, 210, 209, 208), (290, 291, 207, 208), (291, 281, 201, 207), (232, 218, 227, 235), (238, 222, 258, 256, 245), (231, 214, 223, 242, 241), (220, 244, 257, 237, 215), (215, 216, 280), (260, 218, 219), (278, 279, 213, 220), (259, 260, 219, 223), (251, 216, 215, 237), (225, 280, 216, 226), (280, 278, 220, 215), (267, 224, 259, 294, 293), (260, 228, 227, 218), (218, 232, 250, 219), (254, 242, 223, 219, 250), (222, 231, 241, 255, 258), (216, 251, 239, 226), (213, 238, 245, 244, 220), (255, 241, 242, 254), (244, 245, 256, 257), (249, 233, 250, 232), (248, 249, 232, 235), (253, 236, 251, 237), (236, 252, 239, 251), (243, 240, 255, 254), (246, 247, 257, 256), (240, 211, 258, 255), (233, 243, 254, 250), (247, 253, 237, 257), (211, 246, 256, 258), (224, 266, 260, 259), (214, 282, 292, 295), (266, 262, 228, 260), (263, 268, 270, 267, 261), (265, 271, 273, 266, 224), (270, 269, 265, 224, 267), (273, 272, 264, 262, 266), (268, 269, 270), (271, 272, 273), (221, 212, 279, 278), (199, 217, 280, 225), (217, 221, 278, 280), (212, 200, 230, 279), (261, 267, 293, 290), (281, 282, 277, 234), (231, 222, 275, 277), (231, 277, 282, 214), (295, 294, 259, 223, 214), (274, 275, 222, 238), (238, 213, 276, 274), (279, 230, 229, 276), (279, 276, 213), (272, 271, 288, 289), (264, 272, 289, 284), (271, 265, 285, 288), (269, 268, 286, 287), (265, 269, 287, 285), (268, 263, 283, 286), (292, 293, 294, 295), (290, 293, 292, 291), (291, 292, 282, 281), (45, 44, 192, 193), (46, 81, 229, 194), (47, 45, 193, 195), (86, 47, 195, 234), (44, 46, 194, 192), (16, 24, 172, 160), (24, 96, 248, 172), (17, 27, 175, 161), (100, 17, 161, 252), (20, 21, 167, 164), (23, 22, 170, 171), (0, 20, 164, 144), (21, 16, 160, 167), (27, 23, 171, 175), (22, 0, 144, 170), (1, 10, 154, 145), (6, 51, 199, 150), (10, 6, 150, 154), (52, 1, 145, 200), (51, 77, 225, 199), (82, 52, 200, 230), (56, 55, 203, 204), (58, 57, 205, 206), (55, 131, 283, 203), (54, 56, 204, 202), (57, 54, 202, 205), (132, 58, 206, 284), (122, 123, 275, 274), (81, 124, 276, 229), (123, 125, 277, 275), (125, 86, 234, 277), (124, 122, 274, 276), (97, 85, 233, 249), (96, 97, 249, 248), (101, 88, 236, 253), (88, 100, 252, 236), (93, 92, 240, 243), (94, 95, 247, 246), (92, 63, 211, 240), (85, 93, 243, 233), (95, 101, 253, 247), (63, 94, 246, 211), (73, 64, 212, 221), (51, 69, 217, 199), (69, 73, 221, 217), (64, 52, 200, 212), (134, 135, 287, 286), (136, 137, 289, 288), (131, 134, 286, 283), (135, 133, 285, 287), (133, 136, 288, 285), (137, 132, 284, 289), (305, 301, 315, 313, 309), (303, 297, 302, 307, 306), (300, 308, 314, 304, 298), (311, 307, 302, 299, 310), (301, 303, 306, 312, 315), (296, 305, 309, 308, 300), (312, 306, 307, 311), (308, 309, 313, 314), (325, 329, 333, 335, 321), (323, 326, 327, 322, 317), (320, 318, 324, 334, 328), (331, 330, 319, 322, 327), (321, 335, 332, 326, 323), (316, 320, 328, 329, 325), (332, 331, 327, 326), (328, 334, 333, 329)])
me_cube.polygons.foreach_set('material_index', [1, 0, 0, 0, 0, 1, 0, 0, 1, 0, 1, 1, 0, 0, 0, 0, 0, 0, 0, 0, 0, 0, 1, 1, 1, 1, 1, 1, 1, 1, 1, 0, 0, 0, 0, 1, 1, 1, 1, 0, 1, 1, 1, 1, 1, 1, 1, 1, 1, 1, 0, 0, 1, 1, 0, 0, 0, 0, 1, 0, 0, 1, 0, 1, 1, 1, 0, 0, 0, 0, 0, 0, 1, 0, 0, 1, 1, 1, 1, 1, 1, 1, 1, 1, 1, 0, 1, 0, 1, 1, 1, 1, 0, 1, 1, 1, 1, 1, 1, 1, 1, 1, 1, 0, 0, 1, 1, 1, 1, 1, 1, 1, 1, 1, 1, 1, 1, 1, 1, 1, 1, 1, 1, 1, 1, 1, 1, 1, 1, 1, 1, 1, 1, 1, 1, 1, 1, 1, 1, 1, 1, 1, 1, 1, 1, 1, 1, 1, 1, 1, 1, 1, 1, 1, 1, 1, 1, 1, 1, 1, 1, 1, 1, 1, 1, 1, 1, 1, 1, 1, 1, 1, 1, 1, 1, 1, 1, 1, 1, 1, 1, 1, 1, 1, 1, 1, 1, 1, 1, 1, 1, 1, 1, 1, 1, 1, 1, 1, 1, 1, 1, 1, 1, 1, 1, 1, 1, 1, 1, 1, 1, 1, 1, 1, 1, 1, 1, 1, 1, 1, 1, 1, 1, 1, 1, 1, 1, 1, 1, 1, 1, 1, 1, 1, 1, 1, 1, 1, 1, 1, 1, 1, 1, 1, 1, 1, 1, 1, 1, 1, 1, 1, 1, 1, 1, 1, 1, 1, 1, 1, 1, 1, 1, 1, 1, 1, 1, 1, 1, 1, 1, 1, 1, 1, 1, 1, 1, 1, 1, 1, 1, 1, 1, 1, 1, 1, 1, 1, 1, 1, 1, 1, 1, 1, 1, 1])
me_cube.materials.append(mat_barrel)
me_cube.materials.append(mat_corpus)
me_cube.use_remesh_preserve_volume = False
me_cube.use_remesh_preserve_attributes = False
me_cube.use_mirror_vertex_groups = False
me_cube.update()

# ---- objects
ob_cube_004 = bpy.data.objects.new('Cube.004', me_cube_005)
ob_cube_003 = bpy.data.objects.new('Cube.003', me_cube_003)
ob_cube_002 = bpy.data.objects.new('Cube.002', me_cube_002)
ob_cube_001 = bpy.data.objects.new('Cube.001', me_cube_001)
ob_cube = bpy.data.objects.new('Cube', me_cube)

# ---- transforms, parenting, visibility, modifiers, constraints
ob_cube_004.location = (0.0, 1.232, 1.53)
ob_cube_004.lineart.crease_threshold = 0.0
ob_cube_003.location = (0.0, -0.7552, 3.768)
ob_cube_003.lineart.crease_threshold = 0.0
ob_cube_002.location = (0.0, 0.424, 2.757)
ob_cube_002.lineart.crease_threshold = 0.0
ob_cube_001.location = (0.0, 0.424, 3.42)
ob_cube_001.lineart.crease_threshold = 0.0
ob_cube.location = (0.0, 0.424, 3.768)
ob_cube.lineart.crease_threshold = 0.0

# ---- collection membership
col_collection_1.objects.link(ob_cube_004)
col_collection_1.objects.link(ob_cube_003)
col_collection_1.objects.link(ob_cube_002)
col_collection_1.objects.link(ob_cube_001)
col_collection_1.objects.link(ob_cube)

# ---- scene / render settings (as saved in the file)
scene.frame_start = 1; scene.frame_end = 250; scene.frame_set(1)
scene.render.engine = 'BLENDER_EEVEE_NEXT'
scene.render.resolution_percentage = 50
scene.render.dither_intensity = 0.0
scene.cycles.use_denoising = False
scene.cycles.samples = 128
scene.cycles.sampling_pattern = 'TABULATED_SOBOL'
scene.cycles.use_adaptive_sampling = False
scene.cycles.use_light_tree = False
scene.cycles.blur_glossy = 0.0
scene.cycles.sample_clamp_indirect = 0.0
scene.view_settings.view_transform = 'Standard'
bpy.context.view_layer.update()

# ---- added for rendering (the .blend has no active camera and no usable light): camera, sun
cam_auto = bpy.data.cameras.new('AutoCamera')
cam_auto.lens = 50.0
cam_auto.sensor_width = 36.0
cam_auto.clip_end = 1000.0
ob_auto_camera = bpy.data.objects.new('AutoCamera', cam_auto)
scene.collection.objects.link(ob_auto_camera)
ob_auto_camera.location = (5.7096, -6.9907, 6.9367)
ob_auto_camera.rotation_euler = (1.09748, -7.21219e-08, 0.694738)
scene.camera = ob_auto_camera
light_auto_sun = bpy.data.lights.new('AutoSun', 'SUN')
light_auto_sun.energy = 3.0
light_auto_sun.angle = 0.0523599
ob_auto_sun = bpy.data.objects.new('AutoSun', light_auto_sun)
scene.collection.objects.link(ob_auto_sun)
ob_auto_sun.rotation_euler = (0.872665, 0.174533, 0.523599)
bpy.context.view_layer.update()

